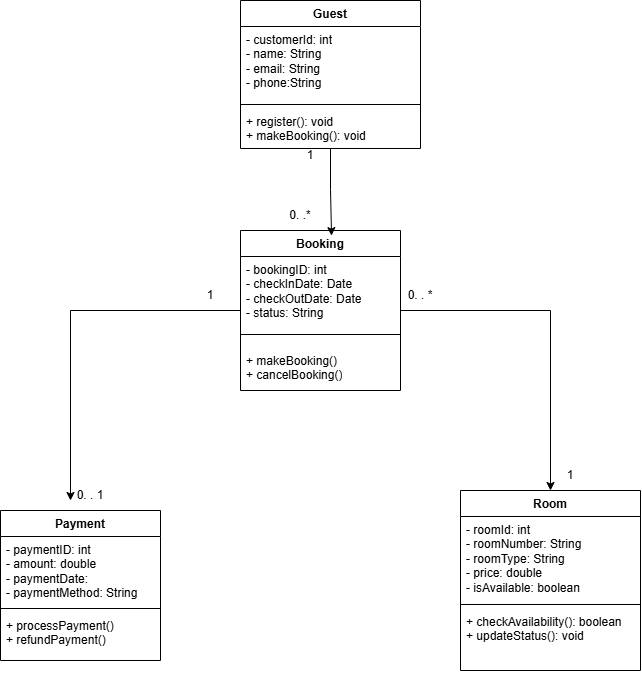

The diagram above was exported from draw.io. Its source (the exported page's mxGraphModel, read from the mxfile embedded in the PNG):
<mxGraphModel dx="1212" dy="711" grid="1" gridSize="10" guides="1" tooltips="0" connect="1" arrows="1" fold="1" page="1" pageScale="1" pageWidth="850" pageHeight="1100" math="0" shadow="0">
  <root>
    <mxCell id="0" />
    <mxCell id="1" parent="0" />
    <mxCell id="sdktZnyJDQMJjU0fE2h5-2" parent="1" style="swimlane;fontStyle=1;align=center;verticalAlign=top;childLayout=stackLayout;horizontal=1;startSize=26;horizontalStack=0;resizeParent=1;resizeParentMax=0;resizeLast=0;collapsible=1;marginBottom=0;whiteSpace=wrap;html=1;" value="Guest&lt;div&gt;&lt;br&gt;&lt;/div&gt;" vertex="1">
      <mxGeometry height="148" width="180" x="350" y="60" as="geometry" />
    </mxCell>
    <mxCell id="sdktZnyJDQMJjU0fE2h5-3" parent="sdktZnyJDQMJjU0fE2h5-2" style="text;strokeColor=none;fillColor=none;align=left;verticalAlign=top;spacingLeft=4;spacingRight=4;overflow=hidden;rotatable=0;points=[[0,0.5],[1,0.5]];portConstraint=eastwest;whiteSpace=wrap;html=1;strokeWidth=2;" value="- customerId: int&lt;div&gt;- name: String&lt;/div&gt;&lt;div&gt;- email: String&lt;/div&gt;&lt;div&gt;- phone:String&lt;/div&gt;&lt;div&gt;&lt;br&gt;&lt;/div&gt;" vertex="1">
      <mxGeometry height="74" width="180" y="26" as="geometry" />
    </mxCell>
    <mxCell id="sdktZnyJDQMJjU0fE2h5-4" parent="sdktZnyJDQMJjU0fE2h5-2" style="line;strokeWidth=1;fillColor=none;align=left;verticalAlign=middle;spacingTop=-1;spacingLeft=3;spacingRight=3;rotatable=0;labelPosition=right;points=[];portConstraint=eastwest;strokeColor=inherit;" value="" vertex="1">
      <mxGeometry height="8" width="180" y="100" as="geometry" />
    </mxCell>
    <mxCell id="sdktZnyJDQMJjU0fE2h5-5" parent="sdktZnyJDQMJjU0fE2h5-2" style="text;strokeColor=none;fillColor=none;align=left;verticalAlign=top;spacingLeft=4;spacingRight=4;overflow=hidden;rotatable=0;points=[[0,0.5],[1,0.5]];portConstraint=eastwest;whiteSpace=wrap;html=1;" value="+ register(): void&lt;div&gt;+ makeBooking(): void&lt;/div&gt;&lt;div&gt;&lt;br&gt;&lt;/div&gt;" vertex="1">
      <mxGeometry height="40" width="180" y="108" as="geometry" />
    </mxCell>
    <mxCell id="sdktZnyJDQMJjU0fE2h5-17" parent="1" style="swimlane;fontStyle=1;align=center;verticalAlign=top;childLayout=stackLayout;horizontal=1;startSize=26;horizontalStack=0;resizeParent=1;resizeParentMax=0;resizeLast=0;collapsible=1;marginBottom=0;whiteSpace=wrap;html=1;" value="Room" vertex="1">
      <mxGeometry height="180" width="180" x="570" y="550" as="geometry" />
    </mxCell>
    <mxCell id="sdktZnyJDQMJjU0fE2h5-18" parent="sdktZnyJDQMJjU0fE2h5-17" style="text;strokeColor=none;fillColor=none;align=left;verticalAlign=top;spacingLeft=4;spacingRight=4;overflow=hidden;rotatable=0;points=[[0,0.5],[1,0.5]];portConstraint=eastwest;whiteSpace=wrap;html=1;" value="- roomId: int&lt;div&gt;- roomNumber: String&lt;/div&gt;&lt;div&gt;- roomType: String&lt;/div&gt;&lt;div&gt;- price: double&lt;/div&gt;&lt;div&gt;- isAvailable: boolean&lt;/div&gt;&lt;div&gt;&lt;br&gt;&lt;/div&gt;" vertex="1">
      <mxGeometry height="84" width="180" y="26" as="geometry" />
    </mxCell>
    <mxCell id="sdktZnyJDQMJjU0fE2h5-19" parent="sdktZnyJDQMJjU0fE2h5-17" style="line;strokeWidth=1;fillColor=none;align=left;verticalAlign=middle;spacingTop=-1;spacingLeft=3;spacingRight=3;rotatable=0;labelPosition=right;points=[];portConstraint=eastwest;strokeColor=inherit;" value="" vertex="1">
      <mxGeometry height="8" width="180" y="110" as="geometry" />
    </mxCell>
    <mxCell id="sdktZnyJDQMJjU0fE2h5-20" parent="sdktZnyJDQMJjU0fE2h5-17" style="text;strokeColor=none;fillColor=none;align=left;verticalAlign=top;spacingLeft=4;spacingRight=4;overflow=hidden;rotatable=0;points=[[0,0.5],[1,0.5]];portConstraint=eastwest;whiteSpace=wrap;html=1;" value="+ checkAvailability(): boolean&lt;div&gt;+ updateStatus(): void&lt;/div&gt;" vertex="1">
      <mxGeometry height="62" width="180" y="118" as="geometry" />
    </mxCell>
    <mxCell id="sdktZnyJDQMJjU0fE2h5-37" edge="1" parent="1" source="sdktZnyJDQMJjU0fE2h5-21" style="edgeStyle=orthogonalEdgeStyle;rounded=0;orthogonalLoop=1;jettySize=auto;html=1;">
      <mxGeometry relative="1" as="geometry">
        <mxPoint x="180" y="560" as="targetPoint" />
      </mxGeometry>
    </mxCell>
    <mxCell id="sdktZnyJDQMJjU0fE2h5-21" parent="1" style="swimlane;fontStyle=1;align=center;verticalAlign=top;childLayout=stackLayout;horizontal=1;startSize=26;horizontalStack=0;resizeParent=1;resizeParentMax=0;resizeLast=0;collapsible=1;marginBottom=0;whiteSpace=wrap;html=1;" value="Booking" vertex="1">
      <mxGeometry height="160" width="160" x="350" y="290" as="geometry" />
    </mxCell>
    <mxCell id="sdktZnyJDQMJjU0fE2h5-22" parent="sdktZnyJDQMJjU0fE2h5-21" style="text;strokeColor=none;fillColor=none;align=left;verticalAlign=top;spacingLeft=4;spacingRight=4;overflow=hidden;rotatable=0;points=[[0,0.5],[1,0.5]];portConstraint=eastwest;whiteSpace=wrap;html=1;" value="- bookingID: int&lt;div&gt;- checkInDate: Date&lt;/div&gt;&lt;div&gt;- checkOutDate: Date&lt;/div&gt;&lt;div&gt;- status: String&lt;/div&gt;&lt;div&gt;&lt;br&gt;&lt;/div&gt;" vertex="1">
      <mxGeometry height="65" width="160" y="26" as="geometry" />
    </mxCell>
    <mxCell id="sdktZnyJDQMJjU0fE2h5-23" parent="sdktZnyJDQMJjU0fE2h5-21" style="line;strokeWidth=1;fillColor=none;align=left;verticalAlign=middle;spacingTop=-1;spacingLeft=3;spacingRight=3;rotatable=0;labelPosition=right;points=[];portConstraint=eastwest;strokeColor=inherit;" value="" vertex="1">
      <mxGeometry height="26" width="160" y="91" as="geometry" />
    </mxCell>
    <mxCell id="sdktZnyJDQMJjU0fE2h5-24" parent="sdktZnyJDQMJjU0fE2h5-21" style="text;strokeColor=none;fillColor=none;align=left;verticalAlign=top;spacingLeft=4;spacingRight=4;overflow=hidden;rotatable=0;points=[[0,0.5],[1,0.5]];portConstraint=eastwest;whiteSpace=wrap;html=1;" value="+ makeBooking()&lt;div&gt;+ cancelBooking()&lt;/div&gt;" vertex="1">
      <mxGeometry height="43" width="160" y="117" as="geometry" />
    </mxCell>
    <mxCell id="sdktZnyJDQMJjU0fE2h5-25" parent="1" style="swimlane;fontStyle=1;align=center;verticalAlign=top;childLayout=stackLayout;horizontal=1;startSize=26;horizontalStack=0;resizeParent=1;resizeParentMax=0;resizeLast=0;collapsible=1;marginBottom=0;whiteSpace=wrap;html=1;" value="Payment" vertex="1">
      <mxGeometry height="150" width="160" x="110" y="570" as="geometry" />
    </mxCell>
    <mxCell id="sdktZnyJDQMJjU0fE2h5-26" parent="sdktZnyJDQMJjU0fE2h5-25" style="text;strokeColor=none;fillColor=none;align=left;verticalAlign=top;spacingLeft=4;spacingRight=4;overflow=hidden;rotatable=0;points=[[0,0.5],[1,0.5]];portConstraint=eastwest;whiteSpace=wrap;html=1;" value="- paymentID: int&lt;div&gt;- amount: double&lt;/div&gt;&lt;div&gt;- paymentDate:&lt;/div&gt;&lt;div&gt;- paymentMethod: String&lt;/div&gt;" vertex="1">
      <mxGeometry height="68" width="160" y="26" as="geometry" />
    </mxCell>
    <mxCell id="sdktZnyJDQMJjU0fE2h5-27" parent="sdktZnyJDQMJjU0fE2h5-25" style="line;strokeWidth=1;fillColor=none;align=left;verticalAlign=middle;spacingTop=-1;spacingLeft=3;spacingRight=3;rotatable=0;labelPosition=right;points=[];portConstraint=eastwest;strokeColor=inherit;" value="" vertex="1">
      <mxGeometry height="8" width="160" y="94" as="geometry" />
    </mxCell>
    <mxCell id="sdktZnyJDQMJjU0fE2h5-28" parent="sdktZnyJDQMJjU0fE2h5-25" style="text;strokeColor=none;fillColor=none;align=left;verticalAlign=top;spacingLeft=4;spacingRight=4;overflow=hidden;rotatable=0;points=[[0,0.5],[1,0.5]];portConstraint=eastwest;whiteSpace=wrap;html=1;" value="+ processPayment()&lt;div&gt;+ refundPayment()&lt;/div&gt;" vertex="1">
      <mxGeometry height="48" width="160" y="102" as="geometry" />
    </mxCell>
    <mxCell id="sdktZnyJDQMJjU0fE2h5-47" parent="1" style="text;html=1;whiteSpace=wrap;strokeColor=none;fillColor=none;align=center;verticalAlign=middle;rounded=0;" value="1" vertex="1">
      <mxGeometry height="30" width="60" x="390" y="200" as="geometry" />
    </mxCell>
    <mxCell id="sdktZnyJDQMJjU0fE2h5-48" edge="1" parent="1" source="sdktZnyJDQMJjU0fE2h5-2" style="edgeStyle=orthogonalEdgeStyle;rounded=0;orthogonalLoop=1;jettySize=auto;html=1;exitX=0.5;exitY=1;exitDx=0;exitDy=0;entryX=0.569;entryY=0.032;entryDx=0;entryDy=0;entryPerimeter=0;" target="sdktZnyJDQMJjU0fE2h5-21">
      <mxGeometry relative="1" as="geometry" />
    </mxCell>
    <mxCell id="sdktZnyJDQMJjU0fE2h5-49" edge="1" parent="1" source="sdktZnyJDQMJjU0fE2h5-21" style="edgeStyle=orthogonalEdgeStyle;rounded=0;orthogonalLoop=1;jettySize=auto;html=1;exitX=1;exitY=0.5;exitDx=0;exitDy=0;entryX=0.5;entryY=0;entryDx=0;entryDy=0;" target="sdktZnyJDQMJjU0fE2h5-17">
      <mxGeometry relative="1" as="geometry" />
    </mxCell>
    <mxCell id="sdktZnyJDQMJjU0fE2h5-50" parent="1" style="text;html=1;whiteSpace=wrap;strokeColor=none;fillColor=none;align=center;verticalAlign=middle;rounded=0;" value="0. .*" vertex="1">
      <mxGeometry height="30" width="60" x="380" y="260" as="geometry" />
    </mxCell>
    <mxCell id="5-rqBp_AhyuaBf0ETqNs-1" parent="1" style="text;html=1;whiteSpace=wrap;strokeColor=none;fillColor=none;align=center;verticalAlign=middle;rounded=0;" value="1" vertex="1">
      <mxGeometry height="30" width="60" x="650" y="520" as="geometry" />
    </mxCell>
    <mxCell id="5-rqBp_AhyuaBf0ETqNs-2" parent="1" style="text;html=1;whiteSpace=wrap;strokeColor=none;fillColor=none;align=center;verticalAlign=middle;rounded=0;" value="0. . *" vertex="1">
      <mxGeometry height="30" width="60" x="500" y="340" as="geometry" />
    </mxCell>
    <mxCell id="5-rqBp_AhyuaBf0ETqNs-3" parent="1" style="text;html=1;whiteSpace=wrap;strokeColor=none;fillColor=none;align=center;verticalAlign=middle;rounded=0;" value="1" vertex="1">
      <mxGeometry height="30" width="60" x="290" y="340" as="geometry" />
    </mxCell>
    <mxCell id="5-rqBp_AhyuaBf0ETqNs-4" parent="1" style="text;html=1;whiteSpace=wrap;strokeColor=none;fillColor=none;align=center;verticalAlign=middle;rounded=0;" value="0. . 1" vertex="1">
      <mxGeometry height="30" width="60" x="170" y="540" as="geometry" />
    </mxCell>
  </root>
</mxGraphModel>